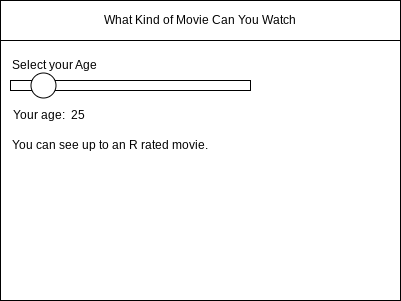

The diagram above was exported from draw.io. Its source (the exported page's mxGraphModel, read from the mxfile embedded in the PNG):
<mxGraphModel dx="861" dy="591" grid="1" gridSize="10" guides="1" tooltips="1" connect="1" arrows="1" fold="1" page="1" pageScale="1" pageWidth="850" pageHeight="1100" math="0" shadow="0">
  <root>
    <mxCell id="0" />
    <mxCell id="1" parent="0" />
    <mxCell id="2" value="" style="rounded=0;whiteSpace=wrap;html=1;" parent="1" vertex="1">
      <mxGeometry x="80" y="80" width="400" height="300" as="geometry" />
    </mxCell>
    <mxCell id="3" value="What Kind of Movie Can You Watch" style="rounded=0;whiteSpace=wrap;html=1;" parent="1" vertex="1">
      <mxGeometry x="80" y="80" width="400" height="40" as="geometry" />
    </mxCell>
    <mxCell id="7" value="Select your Age" style="text;html=1;strokeColor=none;fillColor=none;align=left;verticalAlign=middle;whiteSpace=wrap;rounded=0;" parent="1" vertex="1">
      <mxGeometry x="90" y="130" width="210" height="30" as="geometry" />
    </mxCell>
    <mxCell id="8" value="" style="rounded=0;whiteSpace=wrap;html=1;fillColor=#FFFFFF;" parent="1" vertex="1">
      <mxGeometry x="90" y="160" width="240" height="10" as="geometry" />
    </mxCell>
    <mxCell id="11" value="Your age:&amp;nbsp; 25" style="text;html=1;strokeColor=none;fillColor=none;align=left;verticalAlign=middle;whiteSpace=wrap;rounded=0;" parent="1" vertex="1">
      <mxGeometry x="91" y="180" width="110" height="30" as="geometry" />
    </mxCell>
    <mxCell id="14" value="You can see up to an R rated movie." style="text;html=1;strokeColor=none;fillColor=none;align=left;verticalAlign=middle;whiteSpace=wrap;rounded=0;" parent="1" vertex="1">
      <mxGeometry x="90" y="210" width="280" height="30" as="geometry" />
    </mxCell>
    <mxCell id="17" value="" style="ellipse;whiteSpace=wrap;html=1;aspect=fixed;fillColor=#FFFFFF;" parent="1" vertex="1">
      <mxGeometry x="110.5" y="152.5" width="25" height="25" as="geometry" />
    </mxCell>
  </root>
</mxGraphModel>